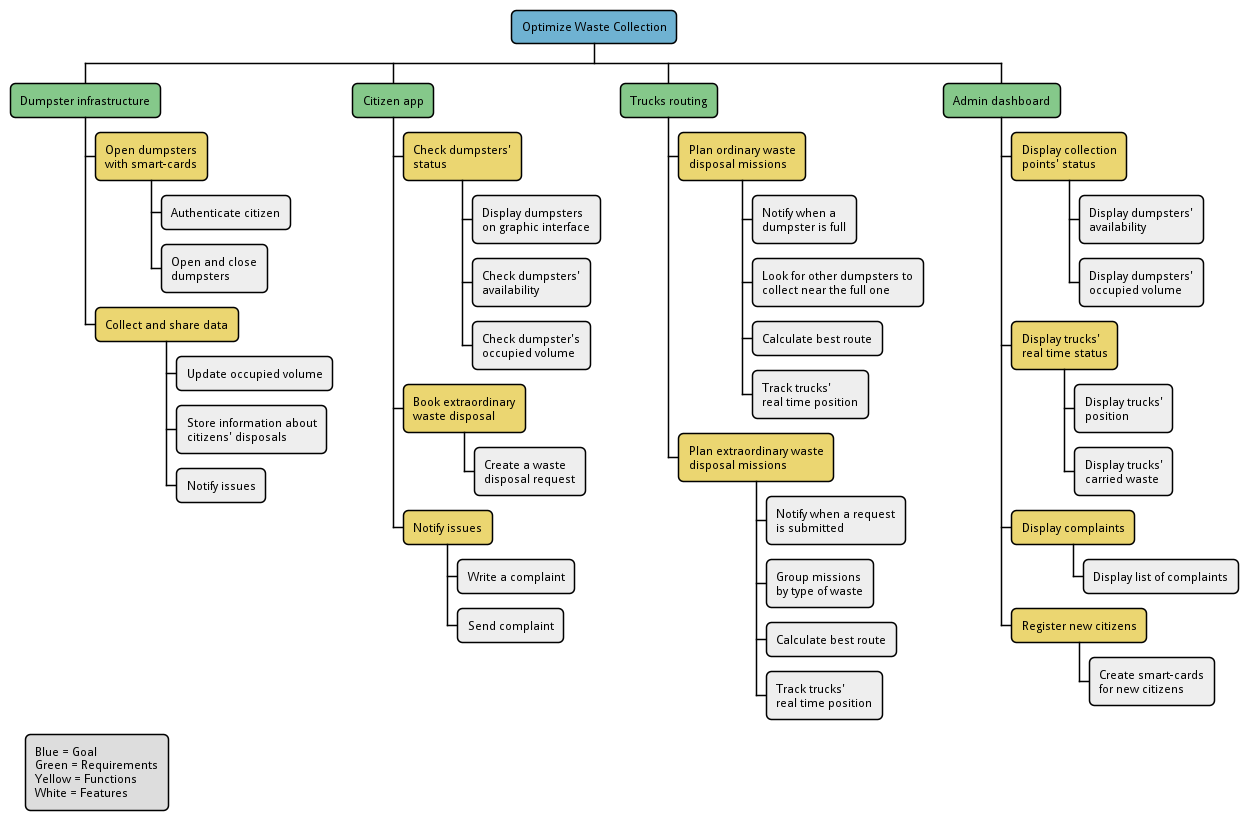

The diagram above was rendered by PlantUML. Its source (embedded in the PNG):
@startwbs
!include ../metamodels/requirement-breakdown.iuml

goal(Optimize Waste Collection)

'Dumpster Infrastructure
requirement(Dumpster infrastructure)

function(Open dumpsters\nwith smart-cards)
feature(Authenticate citizen)
feature(Open and close\ndumpsters)

function(Collect and share data)
feature(Update occupied volume)
feature(Store information about\ncitizens' disposals)
feature(Notify issues)

'Citizen App
requirement(Citizen app)
function(Check dumpsters'\nstatus)
feature(Display dumpsters\non graphic interface)
feature(Check dumpsters'\navailability)
feature(Check dumpster's\noccupied volume)

function(Book extraordinary\nwaste disposal)
feature(Create a waste\ndisposal request)

function(Notify issues)
feature(Write a complaint)
feature(Send complaint)

'Trucks Routing
requirement(Trucks routing)
function(Plan ordinary waste\ndisposal missions)
feature(Notify when a\ndumpster is full)
feature(Look for other dumpsters to\ncollect near the full one)
feature(Calculate best route)
feature(Track trucks'\nreal time position)

function(Plan extraordinary waste\ndisposal missions)
feature(Notify when a request\nis submitted)
feature(Group missions\nby type of waste)
feature(Calculate best route)
feature(Track trucks'\nreal time position)

'Admin Dashboard
requirement(Admin dashboard)
function(Display collection\npoints' status)
feature(Display dumpsters'\navailability)
feature(Display dumpsters'\noccupied volume)

function(Display trucks'\nreal time status)
feature(Display trucks'\nposition)
feature(Display trucks'\ncarried waste)

function(Display complaints)
feature(Display list of complaints)

function(Register new citizens)
feature(Create smart-cards\nfor new citizens)

legend left
    Blue = Goal
    Green = Requirements
    Yellow = Functions
    White = Features
endlegend
@endwbs